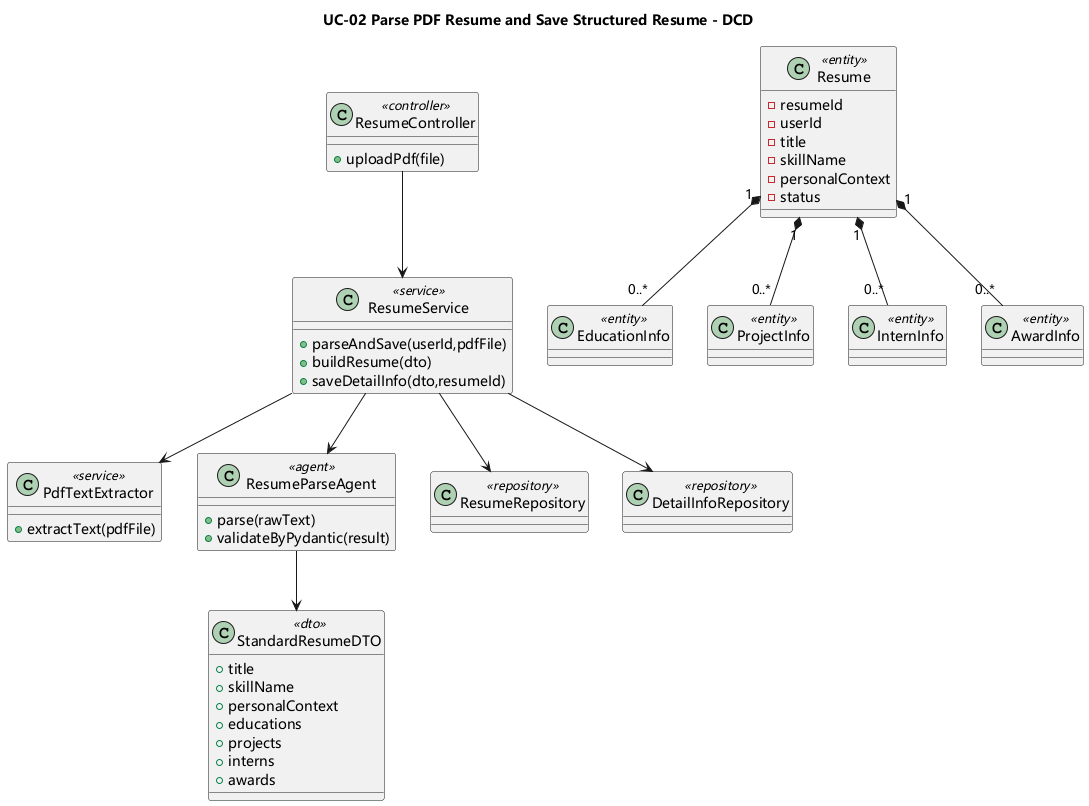

The diagram above was rendered by PlantUML. Its source (embedded in the PNG):
@startuml
skinparam shadowing false
skinparam monochrome false
skinparam defaultFontName Microsoft YaHei
skinparam sequenceMessageAlign center
title UC-02 Parse PDF Resume and Save Structured Resume - DCD
class ResumeController <<controller>> {
  +uploadPdf(file)
}
class ResumeService <<service>> {
  +parseAndSave(userId,pdfFile)
  +buildResume(dto)
  +saveDetailInfo(dto,resumeId)
}
class PdfTextExtractor <<service>> {
  +extractText(pdfFile)
}
class ResumeParseAgent <<agent>> {
  +parse(rawText)
  +validateByPydantic(result)
}
class StandardResumeDTO <<dto>> {
  +title
  +skillName
  +personalContext
  +educations
  +projects
  +interns
  +awards
}
class Resume <<entity>> {
  -resumeId
  -userId
  -title
  -skillName
  -personalContext
  -status
}
class EducationInfo <<entity>>
class ProjectInfo <<entity>>
class InternInfo <<entity>>
class AwardInfo <<entity>>
class ResumeRepository <<repository>>
class DetailInfoRepository <<repository>>
ResumeController --> ResumeService
ResumeService --> PdfTextExtractor
ResumeService --> ResumeParseAgent
ResumeParseAgent --> StandardResumeDTO
ResumeService --> ResumeRepository
ResumeService --> DetailInfoRepository
Resume "1" *-- "0..*" EducationInfo
Resume "1" *-- "0..*" ProjectInfo
Resume "1" *-- "0..*" InternInfo
Resume "1" *-- "0..*" AwardInfo
@enduml